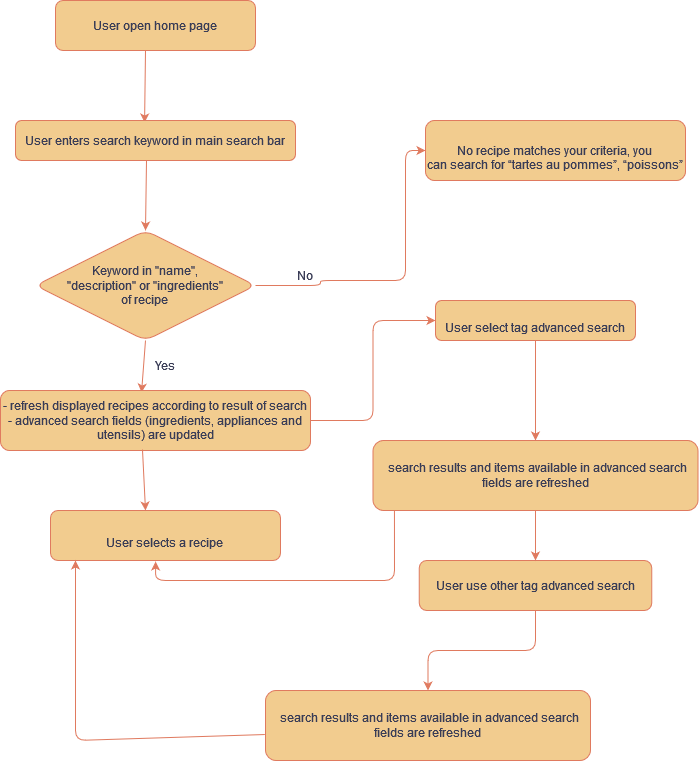

The diagram above was exported from draw.io. Its source (the exported page's mxGraphModel, read from the mxfile embedded in the PNG):
<mxGraphModel dx="1434" dy="774" grid="1" gridSize="11" guides="1" tooltips="1" connect="1" arrows="1" fold="1" page="1" pageScale="1" pageWidth="827" pageHeight="1169" math="0" shadow="0">
  <root>
    <mxCell id="0" />
    <mxCell id="1" parent="0" />
    <mxCell id="unStb-6slSMHBKeYeNS9-1" value="User open home page" style="rounded=1;whiteSpace=wrap;html=1;labelBackgroundColor=none;fillColor=#F2CC8F;strokeColor=#E07A5F;fontColor=#393C56;" vertex="1" parent="1">
      <mxGeometry x="110" y="120" width="200" height="50" as="geometry" />
    </mxCell>
    <mxCell id="unStb-6slSMHBKeYeNS9-2" value="" style="endArrow=classic;html=1;rounded=1;exitX=0.45;exitY=1;exitDx=0;exitDy=0;exitPerimeter=0;entryX=0.461;entryY=0.05;entryDx=0;entryDy=0;entryPerimeter=0;labelBackgroundColor=none;strokeColor=#E07A5F;fontColor=default;" edge="1" parent="1" source="unStb-6slSMHBKeYeNS9-1" target="unStb-6slSMHBKeYeNS9-3">
      <mxGeometry width="50" height="50" relative="1" as="geometry">
        <mxPoint x="170" y="180" as="sourcePoint" />
        <mxPoint x="200" y="250" as="targetPoint" />
      </mxGeometry>
    </mxCell>
    <mxCell id="unStb-6slSMHBKeYeNS9-3" value="User enters search keyword in main search bar" style="rounded=1;whiteSpace=wrap;html=1;labelBackgroundColor=none;fillColor=#F2CC8F;strokeColor=#E07A5F;fontColor=#393C56;" vertex="1" parent="1">
      <mxGeometry x="70" y="240" width="280" height="40" as="geometry" />
    </mxCell>
    <mxCell id="unStb-6slSMHBKeYeNS9-4" value="" style="endArrow=classic;html=1;rounded=1;exitX=0.45;exitY=1;exitDx=0;exitDy=0;exitPerimeter=0;entryX=0.5;entryY=0;entryDx=0;entryDy=0;labelBackgroundColor=none;strokeColor=#E07A5F;fontColor=default;" edge="1" parent="1" target="unStb-6slSMHBKeYeNS9-5">
      <mxGeometry width="50" height="50" relative="1" as="geometry">
        <mxPoint x="201" y="280" as="sourcePoint" />
        <mxPoint x="200" y="352" as="targetPoint" />
      </mxGeometry>
    </mxCell>
    <mxCell id="unStb-6slSMHBKeYeNS9-10" style="edgeStyle=orthogonalEdgeStyle;rounded=1;orthogonalLoop=1;jettySize=auto;html=1;exitX=1;exitY=0.5;exitDx=0;exitDy=0;entryX=0;entryY=0.5;entryDx=0;entryDy=0;labelBackgroundColor=none;strokeColor=#E07A5F;fontColor=default;" edge="1" parent="1" source="unStb-6slSMHBKeYeNS9-5" target="unStb-6slSMHBKeYeNS9-12">
      <mxGeometry relative="1" as="geometry">
        <mxPoint x="440" y="410" as="targetPoint" />
        <Array as="points">
          <mxPoint x="375" y="405" />
          <mxPoint x="375" y="400" />
          <mxPoint x="460" y="400" />
          <mxPoint x="460" y="270" />
        </Array>
      </mxGeometry>
    </mxCell>
    <mxCell id="unStb-6slSMHBKeYeNS9-5" value="Keyword in &quot;name&quot;,&lt;br&gt; &quot;description&quot; or &quot;ingredients&quot;&lt;br&gt;of recipe" style="rhombus;whiteSpace=wrap;html=1;rounded=1;labelBackgroundColor=none;fillColor=#F2CC8F;strokeColor=#E07A5F;fontColor=#393C56;" vertex="1" parent="1">
      <mxGeometry x="90" y="350" width="220" height="110" as="geometry" />
    </mxCell>
    <mxCell id="unStb-6slSMHBKeYeNS9-6" value="" style="endArrow=classic;html=1;rounded=1;exitX=0.5;exitY=1;exitDx=0;exitDy=0;entryX=0.455;entryY=0.033;entryDx=0;entryDy=0;entryPerimeter=0;labelBackgroundColor=none;strokeColor=#E07A5F;fontColor=default;" edge="1" parent="1" source="unStb-6slSMHBKeYeNS9-5" target="unStb-6slSMHBKeYeNS9-8">
      <mxGeometry width="50" height="50" relative="1" as="geometry">
        <mxPoint x="200.5" y="470" as="sourcePoint" />
        <mxPoint x="200" y="550" as="targetPoint" />
      </mxGeometry>
    </mxCell>
    <mxCell id="unStb-6slSMHBKeYeNS9-7" value="Yes" style="text;html=1;strokeColor=none;fillColor=none;align=center;verticalAlign=middle;whiteSpace=wrap;rounded=1;labelBackgroundColor=none;fontColor=#393C56;" vertex="1" parent="1">
      <mxGeometry x="190" y="470" width="60" height="30" as="geometry" />
    </mxCell>
    <mxCell id="unStb-6slSMHBKeYeNS9-21" style="edgeStyle=orthogonalEdgeStyle;rounded=1;orthogonalLoop=1;jettySize=auto;html=1;exitX=1;exitY=0.5;exitDx=0;exitDy=0;entryX=0;entryY=0.5;entryDx=0;entryDy=0;labelBackgroundColor=none;strokeColor=#E07A5F;fontColor=default;" edge="1" parent="1" source="unStb-6slSMHBKeYeNS9-8" target="unStb-6slSMHBKeYeNS9-20">
      <mxGeometry relative="1" as="geometry" />
    </mxCell>
    <mxCell id="unStb-6slSMHBKeYeNS9-8" value="- refresh displayed recipes according to result of search&lt;br&gt;- advanced search fields (ingredients, appliances and utensils) are updated" style="rounded=1;whiteSpace=wrap;html=1;labelBackgroundColor=none;fillColor=#F2CC8F;strokeColor=#E07A5F;fontColor=#393C56;" vertex="1" parent="1">
      <mxGeometry x="55" y="510" width="310" height="60" as="geometry" />
    </mxCell>
    <mxCell id="unStb-6slSMHBKeYeNS9-12" value="&lt;br&gt;&lt;div&gt;&lt;span class=&quot;HwtZe&quot; lang=&quot;en&quot;&gt;&lt;span class=&quot;jCAhz ChMk0b&quot;&gt;&lt;span class=&quot;ryNqvb&quot;&gt;No recipe matches your criteria&lt;/span&gt;&lt;/span&gt;&lt;/span&gt;&lt;span class=&quot;jCAhz ChMk0b&quot;&gt;&lt;/span&gt;&lt;span class=&quot;HwtZe&quot; lang=&quot;en&quot;&gt;&lt;span class=&quot;jCAhz ChMk0b&quot;&gt;&lt;span class=&quot;ryNqvb&quot;&gt;, you &lt;br&gt;can search for “tartes au pommes”, “poissons”&lt;/span&gt;&lt;/span&gt;&lt;/span&gt;&lt;/div&gt;&lt;span class=&quot;HwtZe&quot; lang=&quot;en&quot;&gt;&lt;/span&gt;&lt;span class=&quot;HwtZe&quot; lang=&quot;en&quot;&gt;&lt;/span&gt;&lt;div&gt;&lt;span class=&quot;jCAhz ChMk0b&quot;&gt;&lt;span class=&quot;ryNqvb&quot;&gt;&lt;/span&gt;&lt;/span&gt;&lt;span class=&quot;HwtZe&quot; lang=&quot;en&quot;&gt;&lt;/span&gt;&lt;/div&gt;" style="rounded=1;whiteSpace=wrap;html=1;labelBackgroundColor=none;fillColor=#F2CC8F;strokeColor=#E07A5F;fontColor=#393C56;" vertex="1" parent="1">
      <mxGeometry x="480" y="240" width="260" height="60" as="geometry" />
    </mxCell>
    <mxCell id="unStb-6slSMHBKeYeNS9-13" value="No" style="text;html=1;strokeColor=none;fillColor=none;align=center;verticalAlign=middle;whiteSpace=wrap;rounded=1;labelBackgroundColor=none;fontColor=#393C56;" vertex="1" parent="1">
      <mxGeometry x="330" y="380" width="60" height="30" as="geometry" />
    </mxCell>
    <mxCell id="unStb-6slSMHBKeYeNS9-17" value="&lt;br&gt;&lt;span class=&quot;HwtZe&quot; lang=&quot;en&quot;&gt;&lt;span class=&quot;jCAhz ChMk0b&quot;&gt;&lt;span class=&quot;ryNqvb&quot;&gt;User selects a recipe&lt;/span&gt;&lt;/span&gt;&lt;/span&gt;&lt;br&gt;" style="rounded=1;whiteSpace=wrap;html=1;labelBackgroundColor=none;fillColor=#F2CC8F;strokeColor=#E07A5F;fontColor=#393C56;" vertex="1" parent="1">
      <mxGeometry x="105" y="630" width="230" height="50" as="geometry" />
    </mxCell>
    <mxCell id="unStb-6slSMHBKeYeNS9-18" value="" style="endArrow=classic;html=1;rounded=1;exitX=0.458;exitY=0.983;exitDx=0;exitDy=0;exitPerimeter=0;labelBackgroundColor=none;strokeColor=#E07A5F;fontColor=default;" edge="1" parent="1" source="unStb-6slSMHBKeYeNS9-8">
      <mxGeometry width="50" height="50" relative="1" as="geometry">
        <mxPoint x="275.25" y="600" as="sourcePoint" />
        <mxPoint x="200" y="630" as="targetPoint" />
      </mxGeometry>
    </mxCell>
    <mxCell id="unStb-6slSMHBKeYeNS9-24" style="edgeStyle=orthogonalEdgeStyle;rounded=1;orthogonalLoop=1;jettySize=auto;html=1;exitX=0.5;exitY=1;exitDx=0;exitDy=0;entryX=0.5;entryY=0;entryDx=0;entryDy=0;labelBackgroundColor=none;strokeColor=#E07A5F;fontColor=default;" edge="1" parent="1" source="unStb-6slSMHBKeYeNS9-20" target="unStb-6slSMHBKeYeNS9-23">
      <mxGeometry relative="1" as="geometry" />
    </mxCell>
    <mxCell id="unStb-6slSMHBKeYeNS9-20" value="&lt;br&gt;&lt;span class=&quot;HwtZe&quot; lang=&quot;en&quot;&gt;&lt;span class=&quot;jCAhz ChMk0b&quot;&gt;&lt;span class=&quot;ryNqvb&quot;&gt;User select tag&lt;/span&gt;&lt;/span&gt;&lt;/span&gt; advanced search" style="rounded=1;whiteSpace=wrap;html=1;labelBackgroundColor=none;fillColor=#F2CC8F;strokeColor=#E07A5F;fontColor=#393C56;" vertex="1" parent="1">
      <mxGeometry x="490" y="420" width="200" height="40" as="geometry" />
    </mxCell>
    <mxCell id="unStb-6slSMHBKeYeNS9-31" style="edgeStyle=orthogonalEdgeStyle;rounded=1;orthogonalLoop=1;jettySize=auto;html=1;exitX=0.066;exitY=0.986;exitDx=0;exitDy=0;entryX=0.457;entryY=1.02;entryDx=0;entryDy=0;entryPerimeter=0;exitPerimeter=0;labelBackgroundColor=none;strokeColor=#E07A5F;fontColor=default;" edge="1" parent="1" source="unStb-6slSMHBKeYeNS9-23" target="unStb-6slSMHBKeYeNS9-17">
      <mxGeometry relative="1" as="geometry" />
    </mxCell>
    <mxCell id="unStb-6slSMHBKeYeNS9-23" value="&amp;nbsp;&lt;span class=&quot;HwtZe&quot; lang=&quot;en&quot;&gt;&lt;/span&gt;&lt;span class=&quot;HwtZe&quot; lang=&quot;en&quot;&gt;&lt;span class=&quot;jCAhz ChMk0b&quot;&gt;&lt;span class=&quot;ryNqvb&quot;&gt;search results and items available in advanced search fields&lt;/span&gt;&lt;/span&gt;&lt;/span&gt; &lt;span class=&quot;HwtZe&quot; lang=&quot;en&quot;&gt;&lt;span class=&quot;jCAhz ChMk0b&quot;&gt;&lt;span class=&quot;ryNqvb&quot;&gt;are refreshed&lt;/span&gt;&lt;/span&gt;&lt;/span&gt;" style="rounded=1;whiteSpace=wrap;html=1;labelBackgroundColor=none;fillColor=#F2CC8F;strokeColor=#E07A5F;fontColor=#393C56;" vertex="1" parent="1">
      <mxGeometry x="427.5" y="560" width="325" height="70" as="geometry" />
    </mxCell>
    <mxCell id="unStb-6slSMHBKeYeNS9-26" value="User use other tag advanced search" style="rounded=1;whiteSpace=wrap;html=1;labelBackgroundColor=none;fillColor=#F2CC8F;strokeColor=#E07A5F;fontColor=#393C56;" vertex="1" parent="1">
      <mxGeometry x="473.75" y="680" width="232.5" height="50" as="geometry" />
    </mxCell>
    <mxCell id="unStb-6slSMHBKeYeNS9-27" style="edgeStyle=orthogonalEdgeStyle;rounded=1;orthogonalLoop=1;jettySize=auto;html=1;exitX=0.5;exitY=1;exitDx=0;exitDy=0;entryX=0.5;entryY=0;entryDx=0;entryDy=0;labelBackgroundColor=none;strokeColor=#E07A5F;fontColor=default;" edge="1" parent="1" source="unStb-6slSMHBKeYeNS9-23" target="unStb-6slSMHBKeYeNS9-26">
      <mxGeometry relative="1" as="geometry">
        <mxPoint x="559.5" y="700" as="sourcePoint" />
        <mxPoint x="559.5" y="740" as="targetPoint" />
      </mxGeometry>
    </mxCell>
    <mxCell id="unStb-6slSMHBKeYeNS9-29" value="&amp;nbsp;&lt;span class=&quot;HwtZe&quot; lang=&quot;en&quot;&gt;&lt;/span&gt;&lt;span class=&quot;HwtZe&quot; lang=&quot;en&quot;&gt;&lt;span class=&quot;jCAhz ChMk0b&quot;&gt;&lt;span class=&quot;ryNqvb&quot;&gt;search results and items available in advanced search fields&lt;/span&gt;&lt;/span&gt;&lt;/span&gt; &lt;span class=&quot;HwtZe&quot; lang=&quot;en&quot;&gt;&lt;span class=&quot;jCAhz ChMk0b&quot;&gt;&lt;span class=&quot;ryNqvb&quot;&gt;are refreshed&lt;/span&gt;&lt;/span&gt;&lt;/span&gt;" style="rounded=1;whiteSpace=wrap;html=1;labelBackgroundColor=none;fillColor=#F2CC8F;strokeColor=#E07A5F;fontColor=#393C56;" vertex="1" parent="1">
      <mxGeometry x="320" y="810" width="325" height="70" as="geometry" />
    </mxCell>
    <mxCell id="unStb-6slSMHBKeYeNS9-30" style="edgeStyle=orthogonalEdgeStyle;rounded=1;orthogonalLoop=1;jettySize=auto;html=1;exitX=0.5;exitY=1;exitDx=0;exitDy=0;entryX=0.5;entryY=0;entryDx=0;entryDy=0;labelBackgroundColor=none;strokeColor=#E07A5F;fontColor=default;" edge="1" parent="1" source="unStb-6slSMHBKeYeNS9-26" target="unStb-6slSMHBKeYeNS9-29">
      <mxGeometry relative="1" as="geometry">
        <mxPoint x="590" y="740" as="sourcePoint" />
        <mxPoint x="590" y="780" as="targetPoint" />
      </mxGeometry>
    </mxCell>
    <mxCell id="unStb-6slSMHBKeYeNS9-32" value="" style="endArrow=classic;html=1;rounded=1;exitX=-0.002;exitY=0.629;exitDx=0;exitDy=0;exitPerimeter=0;labelBackgroundColor=none;strokeColor=#E07A5F;fontColor=default;" edge="1" parent="1" source="unStb-6slSMHBKeYeNS9-29">
      <mxGeometry width="50" height="50" relative="1" as="geometry">
        <mxPoint x="470" y="690" as="sourcePoint" />
        <mxPoint x="130" y="680" as="targetPoint" />
        <Array as="points">
          <mxPoint x="130" y="860" />
        </Array>
      </mxGeometry>
    </mxCell>
  </root>
</mxGraphModel>